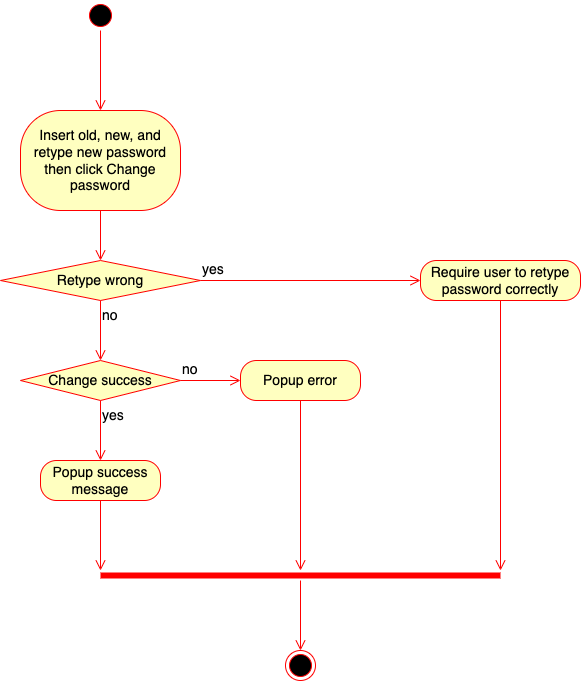

The diagram above was exported from draw.io. Its source (the exported page's mxGraphModel, read from the mxfile embedded in the PNG):
<mxGraphModel dx="1065" dy="724" grid="1" gridSize="10" guides="1" tooltips="1" connect="1" arrows="1" fold="1" page="1" pageScale="1" pageWidth="850" pageHeight="1100" math="0" shadow="0">
  <root>
    <mxCell id="0" />
    <mxCell id="1" parent="0" />
    <mxCell id="BEmC0dXyyWvDLiSu66DT-7" value="" style="ellipse;html=1;shape=startState;fillColor=#000000;strokeColor=#ff0000;fontSize=14;" vertex="1" parent="1">
      <mxGeometry x="425" y="220" width="30" height="30" as="geometry" />
    </mxCell>
    <mxCell id="BEmC0dXyyWvDLiSu66DT-8" value="" style="edgeStyle=orthogonalEdgeStyle;html=1;verticalAlign=bottom;endArrow=open;endSize=8;strokeColor=#ff0000;rounded=0;fontSize=14;" edge="1" source="BEmC0dXyyWvDLiSu66DT-7" parent="1">
      <mxGeometry relative="1" as="geometry">
        <mxPoint x="440" y="330" as="targetPoint" />
        <Array as="points">
          <mxPoint x="440" y="230" />
          <mxPoint x="440" y="230" />
        </Array>
      </mxGeometry>
    </mxCell>
    <mxCell id="BEmC0dXyyWvDLiSu66DT-9" value="Insert old, new, and retype new password then click Change password" style="rounded=1;whiteSpace=wrap;html=1;arcSize=40;fontColor=#000000;fillColor=#ffffc0;strokeColor=#ff0000;fontSize=14;" vertex="1" parent="1">
      <mxGeometry x="360" y="330" width="160" height="100" as="geometry" />
    </mxCell>
    <mxCell id="BEmC0dXyyWvDLiSu66DT-10" value="" style="edgeStyle=orthogonalEdgeStyle;html=1;verticalAlign=bottom;endArrow=open;endSize=8;strokeColor=#ff0000;rounded=0;fontSize=14;" edge="1" source="BEmC0dXyyWvDLiSu66DT-9" parent="1">
      <mxGeometry relative="1" as="geometry">
        <mxPoint x="440" y="480" as="targetPoint" />
      </mxGeometry>
    </mxCell>
    <mxCell id="BEmC0dXyyWvDLiSu66DT-11" value="Retype wrong" style="rhombus;whiteSpace=wrap;html=1;fontColor=#000000;fillColor=#ffffc0;strokeColor=#ff0000;fontSize=14;" vertex="1" parent="1">
      <mxGeometry x="340" y="480" width="200" height="40" as="geometry" />
    </mxCell>
    <mxCell id="BEmC0dXyyWvDLiSu66DT-12" value="yes" style="edgeStyle=orthogonalEdgeStyle;html=1;align=left;verticalAlign=bottom;endArrow=open;endSize=8;strokeColor=#ff0000;rounded=0;fontSize=14;entryX=0;entryY=0.5;entryDx=0;entryDy=0;" edge="1" source="BEmC0dXyyWvDLiSu66DT-11" parent="1" target="BEmC0dXyyWvDLiSu66DT-14">
      <mxGeometry x="-1" relative="1" as="geometry">
        <mxPoint x="580" y="500" as="targetPoint" />
      </mxGeometry>
    </mxCell>
    <mxCell id="BEmC0dXyyWvDLiSu66DT-13" value="no" style="edgeStyle=orthogonalEdgeStyle;html=1;align=left;verticalAlign=top;endArrow=open;endSize=8;strokeColor=#ff0000;rounded=0;fontSize=14;" edge="1" source="BEmC0dXyyWvDLiSu66DT-11" parent="1">
      <mxGeometry x="-1" relative="1" as="geometry">
        <mxPoint x="440" y="580" as="targetPoint" />
      </mxGeometry>
    </mxCell>
    <mxCell id="BEmC0dXyyWvDLiSu66DT-14" value="Require user to retype password correctly" style="rounded=1;whiteSpace=wrap;html=1;arcSize=40;fontColor=#000000;fillColor=#ffffc0;strokeColor=#ff0000;fontSize=14;" vertex="1" parent="1">
      <mxGeometry x="760" y="480" width="160" height="40" as="geometry" />
    </mxCell>
    <mxCell id="BEmC0dXyyWvDLiSu66DT-15" value="" style="edgeStyle=orthogonalEdgeStyle;html=1;verticalAlign=bottom;endArrow=open;endSize=8;strokeColor=#ff0000;rounded=0;fontSize=14;entryX=1;entryY=0;entryDx=0;entryDy=0;entryPerimeter=0;" edge="1" source="BEmC0dXyyWvDLiSu66DT-14" parent="1" target="BEmC0dXyyWvDLiSu66DT-25">
      <mxGeometry relative="1" as="geometry">
        <mxPoint x="840" y="780" as="targetPoint" />
      </mxGeometry>
    </mxCell>
    <mxCell id="BEmC0dXyyWvDLiSu66DT-18" value="Change success" style="rhombus;whiteSpace=wrap;html=1;fontColor=#000000;fillColor=#ffffc0;strokeColor=#ff0000;fontSize=14;" vertex="1" parent="1">
      <mxGeometry x="360" y="580" width="160" height="40" as="geometry" />
    </mxCell>
    <mxCell id="BEmC0dXyyWvDLiSu66DT-19" value="no" style="edgeStyle=orthogonalEdgeStyle;html=1;align=left;verticalAlign=bottom;endArrow=open;endSize=8;strokeColor=#ff0000;rounded=0;fontSize=14;" edge="1" source="BEmC0dXyyWvDLiSu66DT-18" parent="1">
      <mxGeometry x="-1" relative="1" as="geometry">
        <mxPoint x="580" y="600" as="targetPoint" />
      </mxGeometry>
    </mxCell>
    <mxCell id="BEmC0dXyyWvDLiSu66DT-20" value="yes" style="edgeStyle=orthogonalEdgeStyle;html=1;align=left;verticalAlign=top;endArrow=open;endSize=8;strokeColor=#ff0000;rounded=0;fontSize=14;" edge="1" source="BEmC0dXyyWvDLiSu66DT-18" parent="1">
      <mxGeometry x="-1" relative="1" as="geometry">
        <mxPoint x="440" y="680" as="targetPoint" />
      </mxGeometry>
    </mxCell>
    <mxCell id="BEmC0dXyyWvDLiSu66DT-21" value="Popup error" style="rounded=1;whiteSpace=wrap;html=1;arcSize=40;fontColor=#000000;fillColor=#ffffc0;strokeColor=#ff0000;fontSize=14;" vertex="1" parent="1">
      <mxGeometry x="580" y="580" width="120" height="40" as="geometry" />
    </mxCell>
    <mxCell id="BEmC0dXyyWvDLiSu66DT-22" value="" style="edgeStyle=orthogonalEdgeStyle;html=1;verticalAlign=bottom;endArrow=open;endSize=8;strokeColor=#ff0000;rounded=0;fontSize=14;entryX=0.5;entryY=0;entryDx=0;entryDy=0;entryPerimeter=0;" edge="1" source="BEmC0dXyyWvDLiSu66DT-21" parent="1" target="BEmC0dXyyWvDLiSu66DT-25">
      <mxGeometry relative="1" as="geometry">
        <mxPoint x="640" y="680" as="targetPoint" />
      </mxGeometry>
    </mxCell>
    <mxCell id="BEmC0dXyyWvDLiSu66DT-23" value="Popup success message" style="rounded=1;whiteSpace=wrap;html=1;arcSize=40;fontColor=#000000;fillColor=#ffffc0;strokeColor=#ff0000;fontSize=14;" vertex="1" parent="1">
      <mxGeometry x="380" y="680" width="120" height="40" as="geometry" />
    </mxCell>
    <mxCell id="BEmC0dXyyWvDLiSu66DT-24" value="" style="edgeStyle=orthogonalEdgeStyle;html=1;verticalAlign=bottom;endArrow=open;endSize=8;strokeColor=#ff0000;rounded=0;fontSize=14;" edge="1" source="BEmC0dXyyWvDLiSu66DT-23" parent="1">
      <mxGeometry relative="1" as="geometry">
        <mxPoint x="440" y="790" as="targetPoint" />
      </mxGeometry>
    </mxCell>
    <mxCell id="BEmC0dXyyWvDLiSu66DT-25" value="" style="shape=line;html=1;strokeWidth=6;strokeColor=#ff0000;fontSize=14;" vertex="1" parent="1">
      <mxGeometry x="440" y="790" width="400" height="10" as="geometry" />
    </mxCell>
    <mxCell id="BEmC0dXyyWvDLiSu66DT-26" value="" style="edgeStyle=orthogonalEdgeStyle;html=1;verticalAlign=bottom;endArrow=open;endSize=8;strokeColor=#ff0000;rounded=0;fontSize=14;" edge="1" source="BEmC0dXyyWvDLiSu66DT-25" parent="1">
      <mxGeometry relative="1" as="geometry">
        <mxPoint x="640" y="870" as="targetPoint" />
      </mxGeometry>
    </mxCell>
    <mxCell id="BEmC0dXyyWvDLiSu66DT-27" value="" style="ellipse;html=1;shape=endState;fillColor=#000000;strokeColor=#ff0000;fontSize=14;" vertex="1" parent="1">
      <mxGeometry x="625" y="870" width="30" height="30" as="geometry" />
    </mxCell>
  </root>
</mxGraphModel>